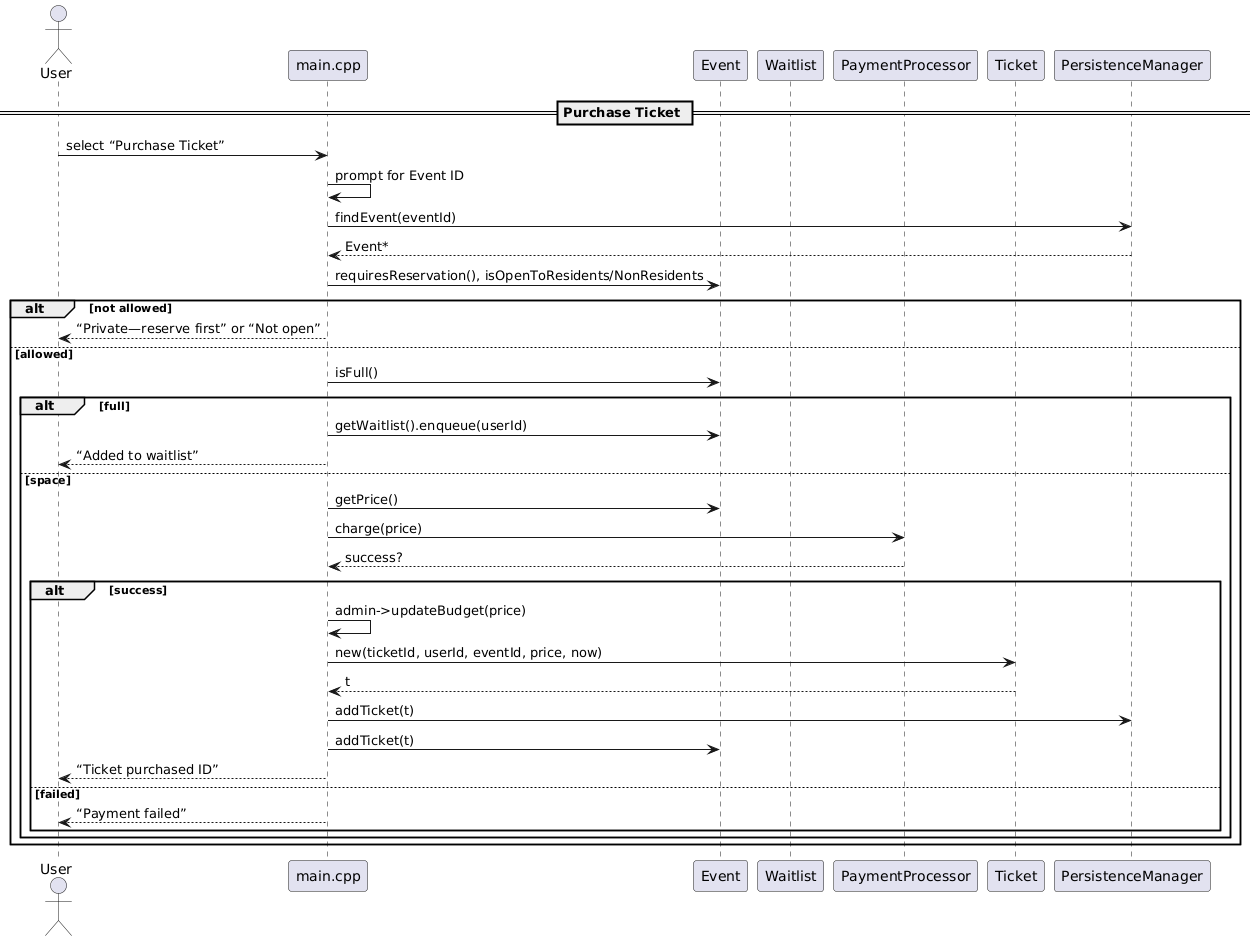

The diagram above was rendered by PlantUML. Its source (embedded in the PNG):
@startuml
actor User
participant "main.cpp" as Main
participant Event
participant Waitlist
participant PaymentProcessor
participant Ticket
participant PersistenceManager as PM

== Purchase Ticket ==
User -> Main: select “Purchase Ticket”
Main -> Main: prompt for Event ID
Main -> PM: findEvent(eventId)
PM --> Main: Event*
Main -> Event: requiresReservation(), isOpenToResidents/NonResidents
alt not allowed
    Main --> User: “Private—reserve first” or “Not open”
else allowed
    Main -> Event: isFull()
    alt full
        Main -> Event: getWaitlist().enqueue(userId)
        Main --> User: “Added to waitlist”
    else space
        Main -> Event: getPrice()
        Main -> PaymentProcessor: charge(price)
        PaymentProcessor --> Main: success?
        alt success
            Main -> Main: admin->updateBudget(price)
            Main -> Ticket: new(ticketId, userId, eventId, price, now)
            Ticket --> Main: t
            Main -> PM: addTicket(t)
            Main -> Event: addTicket(t)
            Main --> User: “Ticket purchased ID”
        else failed
            Main --> User: “Payment failed”
        end
    end
end
@enduml